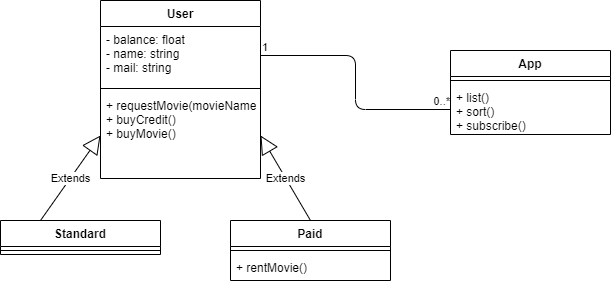

The diagram above was exported from draw.io. Its source (the exported page's mxGraphModel, read from the mxfile embedded in the PNG):
<mxGraphModel dx="868" dy="482" grid="1" gridSize="10" guides="1" tooltips="1" connect="1" arrows="1" fold="1" page="1" pageScale="1" pageWidth="827" pageHeight="1169" math="0" shadow="0">
  <root>
    <mxCell id="0" />
    <mxCell id="1" parent="0" />
    <mxCell id="o_qylcAr8Oy9ZIv1ftkT-1" value="App&#10;" style="swimlane;fontStyle=1;align=center;verticalAlign=top;childLayout=stackLayout;horizontal=1;startSize=26;horizontalStack=0;resizeParent=1;resizeParentMax=0;resizeLast=0;collapsible=1;marginBottom=0;" parent="1" vertex="1">
      <mxGeometry x="460" y="100" width="160" height="84" as="geometry" />
    </mxCell>
    <mxCell id="o_qylcAr8Oy9ZIv1ftkT-3" value="" style="line;strokeWidth=1;fillColor=none;align=left;verticalAlign=middle;spacingTop=-1;spacingLeft=3;spacingRight=3;rotatable=0;labelPosition=right;points=[];portConstraint=eastwest;" parent="o_qylcAr8Oy9ZIv1ftkT-1" vertex="1">
      <mxGeometry y="26" width="160" height="8" as="geometry" />
    </mxCell>
    <mxCell id="o_qylcAr8Oy9ZIv1ftkT-4" value="+ list()&#10;+ sort()&#10;+ subscribe()" style="text;strokeColor=none;fillColor=none;align=left;verticalAlign=top;spacingLeft=4;spacingRight=4;overflow=hidden;rotatable=0;points=[[0,0.5],[1,0.5]];portConstraint=eastwest;" parent="o_qylcAr8Oy9ZIv1ftkT-1" vertex="1">
      <mxGeometry y="34" width="160" height="50" as="geometry" />
    </mxCell>
    <mxCell id="o_qylcAr8Oy9ZIv1ftkT-9" value="User" style="swimlane;fontStyle=1;align=center;verticalAlign=top;childLayout=stackLayout;horizontal=1;startSize=26;horizontalStack=0;resizeParent=1;resizeParentMax=0;resizeLast=0;collapsible=1;marginBottom=0;" parent="1" vertex="1">
      <mxGeometry x="110" y="50" width="160" height="178" as="geometry" />
    </mxCell>
    <mxCell id="o_qylcAr8Oy9ZIv1ftkT-10" value="- balance: float&#10;- name: string&#10;- mail: string" style="text;strokeColor=none;fillColor=none;align=left;verticalAlign=top;spacingLeft=4;spacingRight=4;overflow=hidden;rotatable=0;points=[[0,0.5],[1,0.5]];portConstraint=eastwest;" parent="o_qylcAr8Oy9ZIv1ftkT-9" vertex="1">
      <mxGeometry y="26" width="160" height="58" as="geometry" />
    </mxCell>
    <mxCell id="o_qylcAr8Oy9ZIv1ftkT-11" value="" style="line;strokeWidth=1;fillColor=none;align=left;verticalAlign=middle;spacingTop=-1;spacingLeft=3;spacingRight=3;rotatable=0;labelPosition=right;points=[];portConstraint=eastwest;" parent="o_qylcAr8Oy9ZIv1ftkT-9" vertex="1">
      <mxGeometry y="84" width="160" height="8" as="geometry" />
    </mxCell>
    <mxCell id="o_qylcAr8Oy9ZIv1ftkT-12" value="+ requestMovie(movieName)&#10;+ buyCredit()&#10;+ buyMovie()" style="text;strokeColor=none;fillColor=none;align=left;verticalAlign=top;spacingLeft=4;spacingRight=4;overflow=hidden;rotatable=0;points=[[0,0.5],[1,0.5]];portConstraint=eastwest;" parent="o_qylcAr8Oy9ZIv1ftkT-9" vertex="1">
      <mxGeometry y="92" width="160" height="86" as="geometry" />
    </mxCell>
    <mxCell id="o_qylcAr8Oy9ZIv1ftkT-13" value="Standard" style="swimlane;fontStyle=1;align=center;verticalAlign=top;childLayout=stackLayout;horizontal=1;startSize=26;horizontalStack=0;resizeParent=1;resizeParentMax=0;resizeLast=0;collapsible=1;marginBottom=0;" parent="1" vertex="1">
      <mxGeometry x="10" y="270" width="160" height="34" as="geometry" />
    </mxCell>
    <mxCell id="o_qylcAr8Oy9ZIv1ftkT-15" value="" style="line;strokeWidth=1;fillColor=none;align=left;verticalAlign=middle;spacingTop=-1;spacingLeft=3;spacingRight=3;rotatable=0;labelPosition=right;points=[];portConstraint=eastwest;" parent="o_qylcAr8Oy9ZIv1ftkT-13" vertex="1">
      <mxGeometry y="26" width="160" height="8" as="geometry" />
    </mxCell>
    <mxCell id="o_qylcAr8Oy9ZIv1ftkT-17" value="Paid" style="swimlane;fontStyle=1;align=center;verticalAlign=top;childLayout=stackLayout;horizontal=1;startSize=26;horizontalStack=0;resizeParent=1;resizeParentMax=0;resizeLast=0;collapsible=1;marginBottom=0;" parent="1" vertex="1">
      <mxGeometry x="240" y="270" width="160" height="60" as="geometry" />
    </mxCell>
    <mxCell id="o_qylcAr8Oy9ZIv1ftkT-19" value="" style="line;strokeWidth=1;fillColor=none;align=left;verticalAlign=middle;spacingTop=-1;spacingLeft=3;spacingRight=3;rotatable=0;labelPosition=right;points=[];portConstraint=eastwest;" parent="o_qylcAr8Oy9ZIv1ftkT-17" vertex="1">
      <mxGeometry y="26" width="160" height="8" as="geometry" />
    </mxCell>
    <mxCell id="o_qylcAr8Oy9ZIv1ftkT-20" value="+ rentMovie()" style="text;strokeColor=none;fillColor=none;align=left;verticalAlign=top;spacingLeft=4;spacingRight=4;overflow=hidden;rotatable=0;points=[[0,0.5],[1,0.5]];portConstraint=eastwest;" parent="o_qylcAr8Oy9ZIv1ftkT-17" vertex="1">
      <mxGeometry y="34" width="160" height="26" as="geometry" />
    </mxCell>
    <mxCell id="ZLS1Y5QulGCJp1rTBshT-1" value="Extends" style="endArrow=block;endSize=16;endFill=0;html=1;exitX=0.5;exitY=0;exitDx=0;exitDy=0;entryX=1;entryY=0.5;entryDx=0;entryDy=0;" edge="1" parent="1" source="o_qylcAr8Oy9ZIv1ftkT-17" target="o_qylcAr8Oy9ZIv1ftkT-12">
      <mxGeometry width="160" relative="1" as="geometry">
        <mxPoint x="330" y="250" as="sourcePoint" />
        <mxPoint x="490" y="250" as="targetPoint" />
      </mxGeometry>
    </mxCell>
    <mxCell id="ZLS1Y5QulGCJp1rTBshT-2" value="Extends" style="endArrow=block;endSize=16;endFill=0;html=1;exitX=0.25;exitY=0;exitDx=0;exitDy=0;entryX=0;entryY=0.5;entryDx=0;entryDy=0;" edge="1" parent="1" source="o_qylcAr8Oy9ZIv1ftkT-13" target="o_qylcAr8Oy9ZIv1ftkT-12">
      <mxGeometry width="160" relative="1" as="geometry">
        <mxPoint x="330" y="250" as="sourcePoint" />
        <mxPoint x="490" y="250" as="targetPoint" />
      </mxGeometry>
    </mxCell>
    <mxCell id="ZLS1Y5QulGCJp1rTBshT-7" value="" style="endArrow=none;html=1;edgeStyle=orthogonalEdgeStyle;exitX=1;exitY=0.5;exitDx=0;exitDy=0;entryX=0;entryY=0.5;entryDx=0;entryDy=0;" edge="1" parent="1" source="o_qylcAr8Oy9ZIv1ftkT-10" target="o_qylcAr8Oy9ZIv1ftkT-4">
      <mxGeometry relative="1" as="geometry">
        <mxPoint x="330" y="250" as="sourcePoint" />
        <mxPoint x="490" y="250" as="targetPoint" />
      </mxGeometry>
    </mxCell>
    <mxCell id="ZLS1Y5QulGCJp1rTBshT-8" value="1" style="edgeLabel;resizable=0;html=1;align=left;verticalAlign=bottom;" connectable="0" vertex="1" parent="ZLS1Y5QulGCJp1rTBshT-7">
      <mxGeometry x="-1" relative="1" as="geometry" />
    </mxCell>
    <mxCell id="ZLS1Y5QulGCJp1rTBshT-9" value="0..*" style="edgeLabel;resizable=0;html=1;align=right;verticalAlign=bottom;" connectable="0" vertex="1" parent="ZLS1Y5QulGCJp1rTBshT-7">
      <mxGeometry x="1" relative="1" as="geometry" />
    </mxCell>
  </root>
</mxGraphModel>